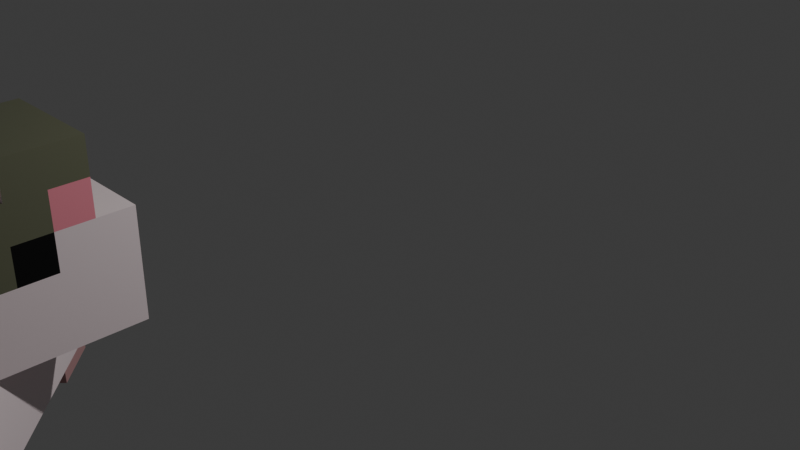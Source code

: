 # Source: HAMSTER.blend  (saved by Blender 4.1.24; exported with 4.5.12 LTS)
import bpy
from mathutils import Matrix  # noqa: F401  (used for matrix-valued properties, if any)

bpy.ops.wm.read_factory_settings(use_empty=True)
scene = bpy.context.scene
scene.name = 'Scene'

# ---- collections
col_collection = bpy.data.collections.new('Collection'); scene.collection.children.link(col_collection)

# ---- materials (node trees are filled in below, after node groups)
mat_material_010 = bpy.data.materials.new('Material.010')
mat_material_010.use_transparent_shadow = False
mat_material_002 = bpy.data.materials.new('Material.002')
mat_material_002.use_transparent_shadow = False
mat_material_004 = bpy.data.materials.new('Material.004')
mat_material_004.use_transparent_shadow = False
mat_material_005 = bpy.data.materials.new('Material.005')
mat_material_005.use_transparent_shadow = False
mat_material_006 = bpy.data.materials.new('Material.006')
mat_material_006.use_transparent_shadow = False
mat_material_009 = bpy.data.materials.new('Material.009')
mat_material_009.use_transparent_shadow = False
mat_material_007 = bpy.data.materials.new('Material.007')
mat_material_007.use_transparent_shadow = False
mat_material_008 = bpy.data.materials.new('Material.008')
mat_material_008.use_transparent_shadow = False

# ---- material node trees
mat_material_010.use_nodes = True; mat_material_010.node_tree.nodes.clear()
_N = mat_material_010.node_tree.nodes; _L = mat_material_010.node_tree.links
n0 = _N.new('ShaderNodeBsdfPrincipled'); n0.name = 'Principled BSDF'; n0.location = (10, 300)
n0.inputs[0].default_value = (0.5647, 0.3095, 0.3095, 1.0)
n1 = _N.new('ShaderNodeOutputMaterial'); n1.name = 'Material Output'; n1.location = (300, 300)
_L.new(n0.outputs[0], n1.inputs[0])
n1.is_active_output = True
mat_material_002.use_nodes = True; mat_material_002.node_tree.nodes.clear()
_N = mat_material_002.node_tree.nodes; _L = mat_material_002.node_tree.links
n0 = _N.new('ShaderNodeBsdfPrincipled'); n0.name = 'Principled BSDF'; n0.location = (10, 300)
n0.inputs[0].default_value = (1.0, 0.8499, 0.8726, 1.0)
n1 = _N.new('ShaderNodeOutputMaterial'); n1.name = 'Material Output'; n1.location = (300, 300)
_L.new(n0.outputs[0], n1.inputs[0])
n1.is_active_output = True
mat_material_004.use_nodes = True; mat_material_004.node_tree.nodes.clear()
_N = mat_material_004.node_tree.nodes; _L = mat_material_004.node_tree.links
n0 = _N.new('ShaderNodeBsdfPrincipled'); n0.name = 'Principled BSDF'; n0.location = (10, 300)
n0.inputs[0].default_value = (0.0, 0.0, 0.0, 1.0)
n1 = _N.new('ShaderNodeOutputMaterial'); n1.name = 'Material Output'; n1.location = (300, 300)
_L.new(n0.outputs[0], n1.inputs[0])
n1.is_active_output = True
mat_material_005.use_nodes = True; mat_material_005.node_tree.nodes.clear()
_N = mat_material_005.node_tree.nodes; _L = mat_material_005.node_tree.links
n0 = _N.new('ShaderNodeBsdfPrincipled'); n0.name = 'Principled BSDF'; n0.location = (10, 300)
n0.inputs[0].default_value = (1.0, 0.3145, 0.3956, 1.0)
n1 = _N.new('ShaderNodeOutputMaterial'); n1.name = 'Material Output'; n1.location = (300, 300)
_L.new(n0.outputs[0], n1.inputs[0])
n1.is_active_output = True
mat_material_006.use_nodes = True; mat_material_006.node_tree.nodes.clear()
_N = mat_material_006.node_tree.nodes; _L = mat_material_006.node_tree.links
n0 = _N.new('ShaderNodeBsdfPrincipled'); n0.name = 'Principled BSDF'; n0.location = (10, 300)
n0.inputs[0].default_value = (0.1662, 0.1739, 0.109, 1.0)
n1 = _N.new('ShaderNodeOutputMaterial'); n1.name = 'Material Output'; n1.location = (300, 300)
_L.new(n0.outputs[0], n1.inputs[0])
n1.is_active_output = True
mat_material_009.use_nodes = True; mat_material_009.node_tree.nodes.clear()
_N = mat_material_009.node_tree.nodes; _L = mat_material_009.node_tree.links
n0 = _N.new('ShaderNodeBsdfPrincipled'); n0.name = 'Principled BSDF'; n0.location = (10, 300)
n0.inputs[0].default_value = (0.5647, 0.3095, 0.3095, 1.0)
n1 = _N.new('ShaderNodeOutputMaterial'); n1.name = 'Material Output'; n1.location = (300, 300)
_L.new(n0.outputs[0], n1.inputs[0])
n1.is_active_output = True
mat_material_007.use_nodes = True; mat_material_007.node_tree.nodes.clear()
_N = mat_material_007.node_tree.nodes; _L = mat_material_007.node_tree.links
n0 = _N.new('ShaderNodeBsdfPrincipled'); n0.name = 'Principled BSDF'; n0.location = (10, 300)
n0.inputs[0].default_value = (0.5647, 0.3006, 0.3006, 1.0)
n1 = _N.new('ShaderNodeOutputMaterial'); n1.name = 'Material Output'; n1.location = (300, 300)
_L.new(n0.outputs[0], n1.inputs[0])
n1.is_active_output = True
mat_material_008.use_nodes = True; mat_material_008.node_tree.nodes.clear()
_N = mat_material_008.node_tree.nodes; _L = mat_material_008.node_tree.links
n0 = _N.new('ShaderNodeBsdfPrincipled'); n0.name = 'Principled BSDF'; n0.location = (10, 300)
n0.inputs[0].default_value = (0.5647, 0.3095, 0.3095, 1.0)
n1 = _N.new('ShaderNodeOutputMaterial'); n1.name = 'Material Output'; n1.location = (300, 300)
_L.new(n0.outputs[0], n1.inputs[0])
n1.is_active_output = True

# ---- world
world_world = bpy.data.worlds.new('World'); scene.world = world_world
world_world.use_nodes = True; world_world.node_tree.nodes.clear()
_N = world_world.node_tree.nodes; _L = world_world.node_tree.links
n0 = _N.new('ShaderNodeOutputWorld'); n0.name = 'World Output'; n0.location = (300, 300)
n1 = _N.new('ShaderNodeBackground'); n1.name = 'Background'; n1.location = (10, 300)
n1.inputs[0].default_value = (0.05088, 0.05088, 0.05088, 1.0)
_L.new(n1.outputs[0], n0.inputs[0])
n0.is_active_output = True
world_world.color = (0.05088, 0.05088, 0.05088)
world_world.use_sun_shadow = False
world_world.sun_shadow_jitter_overblur = 0.0

# ---- cameras
cam_camera = bpy.data.cameras.new('Camera')
cam_camera.clip_end = 100.0
cam_camera.ortho_scale = 7.314

# ---- lights
light_light = bpy.data.lights.new('Light', 'POINT')
light_light.transmission_factor = 0.0
light_light.energy = 1000.0
light_light.shadow_soft_size = 0.1
light_light.shadow_maximum_resolution = 0.006
light_light.use_absolute_resolution = True

# ---- meshes
me_cube_003 = bpy.data.meshes.new('Cube.003')
me_cube_003.from_pydata([(-1.0, -1.0, -1.0), (-1.0, -1.0, 1.0), (-1.0, 1.0, -1.0), (-1.0, 1.0, 1.0), (1.0, -1.0, -1.0), (1.0, -1.0, 1.0), (1.0, 1.0, -1.0), (1.0, 1.0, 1.0), (-2.493, -0.7403, 11.52), (-2.493, -0.7403, 24.85), (4.922, 6.675, 11.52), (4.922, 6.675, 24.85), (-0.02087, -3.212, 11.52), (-0.02087, -3.212, 24.85), (7.394, 4.203, 11.52), (7.394, 4.203, 24.85), (4.099, 5.851, 11.52), (3.275, 5.027, 11.52), (2.451, 4.203, 11.52), (1.627, 3.379, 11.52), (0.803, 2.555, 11.52), (-0.02087, 1.731, 11.52), (-0.8448, 0.9075, 11.52), (-1.669, 0.08362, 11.52), (-1.669, 0.08362, 24.85), (-0.8448, 0.9075, 24.85), (-0.02087, 1.731, 24.85), (0.803, 2.555, 24.85), (1.627, 3.379, 24.85), (2.451, 4.203, 24.85), (3.275, 5.027, 24.85), (4.099, 5.851, 24.85), (0.803, -2.388, 11.52), (1.627, -1.564, 11.52), (2.451, -0.7403, 11.52), (3.275, 0.08362, 11.52), (4.099, 0.9075, 11.52), (4.922, 1.731, 11.52), (5.746, 2.555, 11.52), (6.57, 3.379, 11.52), (6.57, 3.379, 24.85), (5.746, 2.555, 24.85), (4.922, 1.731, 24.85), (4.099, 0.9075, 24.85), (3.275, 0.08362, 24.85), (2.451, -0.7403, 24.85), (1.627, -1.564, 24.85), (0.803, -2.388, 24.85), (-2.493, -0.7403, 15.97), (-2.493, -0.7403, 20.41), (4.922, 6.675, 20.41), (4.922, 6.675, 15.97), (7.394, 4.203, 20.41), (7.394, 4.203, 15.97), (-0.02087, -3.212, 20.41), (-0.02087, -3.212, 15.97), (6.57, 3.379, 20.41), (6.57, 3.379, 15.97), (5.746, 2.555, 20.41), (5.746, 2.555, 15.97), (4.922, 1.731, 20.41), (4.922, 1.731, 15.97), (4.099, 0.9075, 20.41), (4.099, 0.9075, 15.97), (3.275, 0.08362, 20.41), (3.275, 0.08362, 15.97), (2.451, -0.7403, 20.41), (2.451, -0.7403, 15.97), (1.627, -1.564, 20.41), (1.627, -1.564, 15.97), (0.803, -2.388, 20.41), (0.803, -2.388, 15.97), (-1.669, 0.08362, 20.41), (-1.669, 0.08362, 15.97), (-0.8448, 0.9075, 20.41), (-0.8448, 0.9075, 15.97), (-0.02087, 1.731, 20.41), (-0.02087, 1.731, 15.97), (0.803, 2.555, 20.41), (0.803, 2.555, 15.97), (1.627, 3.379, 20.41), (1.627, 3.379, 15.97), (2.451, 4.203, 20.41), (2.451, 4.203, 15.97), (3.275, 5.027, 20.41), (3.275, 5.027, 15.97), (4.099, 5.851, 20.41), (4.099, 5.851, 15.97), (-1.669, 0.08362, 29.29), (-0.8448, 0.9075, 29.29), (-0.02087, 1.731, 29.29), (0.803, 2.555, 29.29), (1.627, 3.379, 29.29), (2.451, 4.203, 29.29), (3.275, 5.027, 29.29), (4.099, 5.851, 29.29), (6.57, 3.379, 29.29), (5.746, 2.555, 29.29), (4.922, 1.731, 29.29), (4.099, 0.9075, 29.29), (3.275, 0.08362, 29.29), (2.451, -0.7403, 29.29), (1.627, -1.564, 29.29), (0.803, -2.388, 29.29), (-1.669, 0.08362, 33.73), (-0.8448, 0.9075, 33.73), (-0.02087, 1.731, 33.73), (2.451, 4.203, 33.73), (3.275, 5.027, 33.73), (4.099, 5.851, 33.73), (6.57, 3.379, 33.73), (5.746, 2.555, 33.73), (4.922, 1.731, 33.73), (2.451, -0.7403, 33.73), (1.627, -1.564, 33.73), (0.803, -2.388, 33.73), (-1.033, -0.9569, 0.6774), (-1.033, -0.9569, 11.34), (-1.033, 7.782, 0.6774), (-1.033, 7.782, 11.34), (4.21, -0.9569, 0.6774), (4.21, -0.9569, 11.34), (4.21, 7.782, 0.6774), (4.21, 7.782, 11.34), (2.214, -0.9482, -1.0), (2.214, -0.9482, 1.0), (2.214, 1.052, -1.0), (2.214, 1.052, 1.0), (4.214, -0.9482, -1.0), (4.214, -0.9482, 1.0), (4.214, 1.052, -1.0), (4.214, 1.052, 1.0), (-1.026, 5.714, -1.0), (-1.026, 5.714, 1.0), (-1.026, 7.714, -1.0), (-1.026, 7.714, 1.0), (0.9741, 5.714, -1.0), (0.9741, 5.714, 1.0), (0.9741, 7.714, -1.0), (0.9741, 7.714, 1.0), (2.188, 5.766, -1.0), (2.188, 5.766, 1.0), (2.188, 7.766, -1.0), (2.188, 7.766, 1.0), (4.188, 5.766, -1.0), (4.188, 5.766, 1.0), (4.188, 7.766, -1.0), (4.188, 7.766, 1.0)], [], [(0, 1, 3, 2), (2, 3, 7, 6), (6, 7, 5, 4), (4, 5, 1, 0), (2, 6, 4, 0), (7, 3, 1, 5), (86, 31, 11, 50), (50, 11, 15, 52), (70, 47, 13, 54), (54, 13, 9, 49), (23, 32, 12, 8), (47, 24, 9, 13), (15, 11, 31, 40), (42, 41, 97, 98), (27, 26, 90, 91), (41, 40, 96, 97), (26, 25, 89, 90), (40, 31, 95, 96), (24, 47, 103, 88), (25, 24, 88, 89), (10, 14, 39, 16), (16, 39, 38, 17), (17, 38, 37, 18), (18, 37, 36, 19), (19, 36, 35, 20), (20, 35, 34, 21), (21, 34, 33, 22), (22, 33, 32, 23), (52, 15, 40, 56), (56, 40, 41, 58), (58, 41, 42, 60), (60, 42, 43, 62), (62, 43, 44, 64), (64, 44, 45, 66), (66, 45, 46, 68), (68, 46, 47, 70), (49, 9, 24, 72), (72, 24, 25, 74), (74, 25, 26, 76), (76, 26, 27, 78), (78, 27, 28, 80), (80, 28, 29, 82), (82, 29, 30, 84), (84, 30, 31, 86), (17, 85, 87, 16), (85, 84, 86, 87), (18, 83, 85, 17), (83, 82, 84, 85), (19, 81, 83, 18), (81, 80, 82, 83), (20, 79, 81, 19), (79, 78, 80, 81), (21, 77, 79, 20), (77, 76, 78, 79), (22, 75, 77, 21), (75, 74, 76, 77), (23, 73, 75, 22), (73, 72, 74, 75), (8, 48, 73, 23), (48, 49, 72, 73), (33, 69, 71, 32), (69, 68, 70, 71), (34, 67, 69, 33), (67, 66, 68, 69), (35, 65, 67, 34), (65, 64, 66, 67), (36, 63, 65, 35), (63, 62, 64, 65), (37, 61, 63, 36), (61, 60, 62, 63), (38, 59, 61, 37), (59, 58, 60, 61), (39, 57, 59, 38), (57, 56, 58, 59), (14, 53, 57, 39), (53, 52, 56, 57), (12, 55, 48, 8), (55, 54, 49, 48), (32, 71, 55, 12), (71, 70, 54, 55), (10, 51, 53, 14), (51, 50, 52, 53), (16, 87, 51, 10), (87, 86, 50, 51), (102, 101, 113, 114), (94, 93, 107, 108), (98, 93, 92, 99), (99, 92, 91, 100), (100, 91, 90, 101), (98, 97, 111, 112), (90, 89, 105, 106), (28, 27, 91, 92), (43, 42, 98, 99), (29, 28, 92, 93), (44, 43, 99, 100), (30, 29, 93, 94), (45, 44, 100, 101), (31, 30, 94, 95), (46, 45, 101, 102), (47, 46, 102, 103), (110, 109, 108, 111), (111, 108, 107, 112), (113, 106, 105, 114), (114, 105, 104, 115), (101, 90, 106, 113), (93, 98, 112, 107), (95, 94, 108, 109), (103, 102, 114, 115), (89, 88, 104, 105), (97, 96, 110, 111), (96, 95, 109, 110), (88, 103, 115, 104), (116, 117, 119, 118), (118, 119, 123, 122), (122, 123, 121, 120), (120, 121, 117, 116), (118, 122, 120, 116), (123, 119, 117, 121), (124, 125, 127, 126), (126, 127, 131, 130), (130, 131, 129, 128), (128, 129, 125, 124), (126, 130, 128, 124), (131, 127, 125, 129), (132, 133, 135, 134), (134, 135, 139, 138), (138, 139, 137, 136), (136, 137, 133, 132), (134, 138, 136, 132), (139, 135, 133, 137), (140, 141, 143, 142), (142, 143, 147, 146), (146, 147, 145, 144), (144, 145, 141, 140), (142, 146, 144, 140), (147, 143, 141, 145)])
me_cube_003.polygons.foreach_set('material_index', [0, 0, 0, 0, 0, 0, 1, 1, 1, 1, 1, 1, 1, 4, 4, 3, 4, 4, 1, 4, 1, 1, 1, 1, 1, 1, 1, 1, 1, 1, 2, 4, 4, 4, 2, 1, 1, 1, 1, 1, 1, 1, 1, 1, 1, 1, 1, 1, 1, 1, 1, 1, 1, 1, 1, 1, 1, 1, 1, 1, 1, 1, 1, 1, 1, 1, 1, 3, 1, 1, 1, 1, 1, 1, 1, 1, 1, 1, 1, 1, 1, 1, 1, 1, 4, 4, 4, 4, 4, 4, 4, 4, 4, 4, 4, 4, 4, 4, 4, 3, 4, 4, 4, 4, 1, 1, 4, 4, 4, 4, 4, 1, 1, 1, 1, 1, 1, 1, 5, 5, 5, 5, 5, 5, 6, 6, 6, 6, 6, 6, 7, 7, 7, 7, 7, 7])
_uv = me_cube_003.uv_layers.new(name='UVMap')
_uv.uv.foreach_set('vector', [0.375, 0.0, 0.625, 0.0, 0.625, 0.25, 0.375, 0.25, 0.375, 0.25, 0.625, 0.25, 0.625, 0.5, 0.375, 0.5, 0.375, 0.5, 0.625, 0.5, 0.625, 0.75, 0.375, 0.75, 0.375, 0.75, 0.625, 0.75, 0.625, 1.0, 0.375, 1.0, 0.125, 0.5, 0.375, 0.5, 0.375, 0.75, 0.125, 0.75, 0.625, 0.5, 0.875, 0.5, 0.875, 0.75, 0.625, 0.75, 0.5417, 0.2222, 0.625, 0.2222, 0.625, 0.25, 0.5417, 0.25, 0.5417, 0.25, 0.625, 0.25, 0.625, 0.5, 0.5417, 0.5, 0.5417, 0.7222, 0.625, 0.7222, 0.625, 0.75, 0.5417, 0.75, 0.5417, 0.75, 0.625, 0.75, 0.625, 1.0, 0.5417, 1.0, 0.125, 0.7222, 0.375, 0.7222, 0.375, 0.75, 0.125, 0.75, 0.625, 0.7222, 0.875, 0.7222, 0.875, 0.75, 0.625, 0.75, 0.625, 0.5, 0.875, 0.5, 0.875, 0.5278, 0.625, 0.5278, 0.625, 0.5833, 0.625, 0.5556, 0.625, 0.5556, 0.625, 0.5833, 0.625, 0.1111, 0.625, 0.08333, 0.625, 0.08333, 0.625, 0.1111, 0.625, 0.5556, 0.625, 0.5278, 0.625, 0.5278, 0.625, 0.5556, 0.625, 0.08333, 0.625, 0.05556, 0.625, 0.05556, 0.625, 0.08333, 0.625, 0.5278, 0.875, 0.5278, 0.875, 0.5278, 0.625, 0.5278, 0.875, 0.7222, 0.625, 0.7222, 0.625, 0.7222, 0.875, 0.7222, 0.625, 0.05556, 0.625, 0.02778, 0.625, 0.02778, 0.625, 0.05556, 0.125, 0.5, 0.375, 0.5, 0.375, 0.5278, 0.125, 0.5278, 0.125, 0.5278, 0.375, 0.5278, 0.375, 0.5556, 0.125, 0.5556, 0.125, 0.5556, 0.375, 0.5556, 0.375, 0.5833, 0.125, 0.5833, 0.125, 0.5833, 0.375, 0.5833, 0.375, 0.6111, 0.125, 0.6111, 0.125, 0.6111, 0.375, 0.6111, 0.375, 0.6389, 0.125, 0.6389, 0.125, 0.6389, 0.375, 0.6389, 0.375, 0.6667, 0.125, 0.6667, 0.125, 0.6667, 0.375, 0.6667, 0.375, 0.6944, 0.125, 0.6944, 0.125, 0.6944, 0.375, 0.6944, 0.375, 0.7222, 0.125, 0.7222, 0.5417, 0.5, 0.625, 0.5, 0.625, 0.5278, 0.5417, 0.5278, 0.5417, 0.5278, 0.625, 0.5278, 0.625, 0.5556, 0.5417, 0.5556, 0.5417, 0.5556, 0.625, 0.5556, 0.625, 0.5833, 0.5417, 0.5833, 0.5417, 0.5833, 0.625, 0.5833, 0.625, 0.6111, 0.5417, 0.6111, 0.5417, 0.6111, 0.625, 0.6111, 0.625, 0.6389, 0.5417, 0.6389, 0.5417, 0.6389, 0.625, 0.6389, 0.625, 0.6667, 0.5417, 0.6667, 0.5417, 0.6667, 0.625, 0.6667, 0.625, 0.6944, 0.5417, 0.6944, 0.5417, 0.6944, 0.625, 0.6944, 0.625, 0.7222, 0.5417, 0.7222, 0.5417, 0.0, 0.625, 0.0, 0.625, 0.02778, 0.5417, 0.02778, 0.5417, 0.02778, 0.625, 0.02778, 0.625, 0.05556, 0.5417, 0.05556, 0.5417, 0.05556, 0.625, 0.05556, 0.625, 0.08333, 0.5417, 0.08333, 0.5417, 0.08333, 0.625, 0.08333, 0.625, 0.1111, 0.5417, 0.1111, 0.5417, 0.1111, 0.625, 0.1111, 0.625, 0.1389, 0.5417, 0.1389, 0.5417, 0.1389, 0.625, 0.1389, 0.625, 0.1667, 0.5417, 0.1667, 0.5417, 0.1667, 0.625, 0.1667, 0.625, 0.1944, 0.5417, 0.1944, 0.5417, 0.1944, 0.625, 0.1944, 0.625, 0.2222, 0.5417, 0.2222, 0.375, 0.1944, 0.4583, 0.1944, 0.4583, 0.2222, 0.375, 0.2222, 0.4583, 0.1944, 0.5417, 0.1944, 0.5417, 0.2222, 0.4583, 0.2222, 0.375, 0.1667, 0.4583, 0.1667, 0.4583, 0.1944, 0.375, 0.1944, 0.4583, 0.1667, 0.5417, 0.1667, 0.5417, 0.1944, 0.4583, 0.1944, 0.375, 0.1389, 0.4583, 0.1389, 0.4583, 0.1667, 0.375, 0.1667, 0.4583, 0.1389, 0.5417, 0.1389, 0.5417, 0.1667, 0.4583, 0.1667, 0.375, 0.1111, 0.4583, 0.1111, 0.4583, 0.1389, 0.375, 0.1389, 0.4583, 0.1111, 0.5417, 0.1111, 0.5417, 0.1389, 0.4583, 0.1389, 0.375, 0.08333, 0.4583, 0.08333, 0.4583, 0.1111, 0.375, 0.1111, 0.4583, 0.08333, 0.5417, 0.08333, 0.5417, 0.1111, 0.4583, 0.1111, 0.375, 0.05556, 0.4583, 0.05556, 0.4583, 0.08333, 0.375, 0.08333, 0.4583, 0.05556, 0.5417, 0.05556, 0.5417, 0.08333, 0.4583, 0.08333, 0.375, 0.02778, 0.4583, 0.02778, 0.4583, 0.05556, 0.375, 0.05556, 0.4583, 0.02778, 0.5417, 0.02778, 0.5417, 0.05556, 0.4583, 0.05556, 0.375, 0.0, 0.4583, 0.0, 0.4583, 0.02778, 0.375, 0.02778, 0.4583, 0.0, 0.5417, 0.0, 0.5417, 0.02778, 0.4583, 0.02778, 0.375, 0.6944, 0.4583, 0.6944, 0.4583, 0.7222, 0.375, 0.7222, 0.4583, 0.6944, 0.5417, 0.6944, 0.5417, 0.7222, 0.4583, 0.7222, 0.375, 0.6667, 0.4583, 0.6667, 0.4583, 0.6944, 0.375, 0.6944, 0.4583, 0.6667, 0.5417, 0.6667, 0.5417, 0.6944, 0.4583, 0.6944, 0.375, 0.6389, 0.4583, 0.6389, 0.4583, 0.6667, 0.375, 0.6667, 0.4583, 0.6389, 0.5417, 0.6389, 0.5417, 0.6667, 0.4583, 0.6667, 0.375, 0.6111, 0.4583, 0.6111, 0.4583, 0.6389, 0.375, 0.6389, 0.4583, 0.6111, 0.5417, 0.6111, 0.5417, 0.6389, 0.4583, 0.6389, 0.375, 0.5833, 0.4583, 0.5833, 0.4583, 0.6111, 0.375, 0.6111, 0.4583, 0.5833, 0.5417, 0.5833, 0.5417, 0.6111, 0.4583, 0.6111, 0.375, 0.5556, 0.4583, 0.5556, 0.4583, 0.5833, 0.375, 0.5833, 0.4583, 0.5556, 0.5417, 0.5556, 0.5417, 0.5833, 0.4583, 0.5833, 0.375, 0.5278, 0.4583, 0.5278, 0.4583, 0.5556, 0.375, 0.5556, 0.4583, 0.5278, 0.5417, 0.5278, 0.5417, 0.5556, 0.4583, 0.5556, 0.375, 0.5, 0.4583, 0.5, 0.4583, 0.5278, 0.375, 0.5278, 0.4583, 0.5, 0.5417, 0.5, 0.5417, 0.5278, 0.4583, 0.5278, 0.375, 0.75, 0.4583, 0.75, 0.4583, 1.0, 0.375, 1.0, 0.4583, 0.75, 0.5417, 0.75, 0.5417, 1.0, 0.4583, 1.0, 0.375, 0.7222, 0.4583, 0.7222, 0.4583, 0.75, 0.375, 0.75, 0.4583, 0.7222, 0.5417, 0.7222, 0.5417, 0.75, 0.4583, 0.75, 0.375, 0.25, 0.4583, 0.25, 0.4583, 0.5, 0.375, 0.5, 0.4583, 0.25, 0.5417, 0.25, 0.5417, 0.5, 0.4583, 0.5, 0.375, 0.2222, 0.4583, 0.2222, 0.4583, 0.25, 0.375, 0.25, 0.4583, 0.2222, 0.5417, 0.2222, 0.5417, 0.25, 0.4583, 0.25, 0.625, 0.6944, 0.625, 0.6667, 0.625, 0.6667, 0.625, 0.6944, 0.625, 0.1944, 0.625, 0.1667, 0.625, 0.1667, 0.625, 0.1944, 0.625, 0.5833, 0.875, 0.5833, 0.875, 0.6111, 0.625, 0.6111, 0.625, 0.6111, 0.875, 0.6111, 0.875, 0.6389, 0.625, 0.6389, 0.625, 0.6389, 0.875, 0.6389, 0.875, 0.6667, 0.625, 0.6667, 0.625, 0.5833, 0.625, 0.5556, 0.625, 0.5556, 0.625, 0.5833, 0.625, 0.08333, 0.625, 0.05556, 0.625, 0.05556, 0.625, 0.08333, 0.625, 0.1389, 0.625, 0.1111, 0.625, 0.1111, 0.625, 0.1389, 0.625, 0.6111, 0.625, 0.5833, 0.625, 0.5833, 0.625, 0.6111, 0.625, 0.1667, 0.625, 0.1389, 0.625, 0.1389, 0.625, 0.1667, 0.625, 0.6389, 0.625, 0.6111, 0.625, 0.6111, 0.625, 0.6389, 0.625, 0.1944, 0.625, 0.1667, 0.625, 0.1667, 0.625, 0.1944, 0.625, 0.6667, 0.625, 0.6389, 0.625, 0.6389, 0.625, 0.6667, 0.625, 0.2222, 0.625, 0.1944, 0.625, 0.1944, 0.625, 0.2222, 0.625, 0.6944, 0.625, 0.6667, 0.625, 0.6667, 0.625, 0.6944, 0.625, 0.7222, 0.625, 0.6944, 0.625, 0.6944, 0.625, 0.7222, 0.625, 0.5278, 0.875, 0.5278, 0.875, 0.5556, 0.625, 0.5556, 0.625, 0.5556, 0.875, 0.5556, 0.875, 0.5833, 0.625, 0.5833, 0.625, 0.6667, 0.875, 0.6667, 0.875, 0.6944, 0.625, 0.6944, 0.625, 0.6944, 0.875, 0.6944, 0.875, 0.7222, 0.625, 0.7222, 0.625, 0.6667, 0.875, 0.6667, 0.875, 0.6667, 0.625, 0.6667, 0.875, 0.5833, 0.625, 0.5833, 0.625, 0.5833, 0.875, 0.5833, 0.625, 0.2222, 0.625, 0.1944, 0.625, 0.1944, 0.625, 0.2222, 0.625, 0.7222, 0.625, 0.6944, 0.625, 0.6944, 0.625, 0.7222, 0.625, 0.05556, 0.625, 0.02778, 0.625, 0.02778, 0.625, 0.05556, 0.625, 0.5556, 0.625, 0.5278, 0.625, 0.5278, 0.625, 0.5556, 0.625, 0.5278, 0.875, 0.5278, 0.875, 0.5278, 0.625, 0.5278, 0.875, 0.7222, 0.625, 0.7222, 0.625, 0.7222, 0.875, 0.7222, 0.375, 0.0, 0.625, 0.0, 0.625, 0.25, 0.375, 0.25, 0.375, 0.25, 0.625, 0.25, 0.625, 0.5, 0.375, 0.5, 0.375, 0.5, 0.625, 0.5, 0.625, 0.75, 0.375, 0.75, 0.375, 0.75, 0.625, 0.75, 0.625, 1.0, 0.375, 1.0, 0.125, 0.5, 0.375, 0.5, 0.375, 0.75, 0.125, 0.75, 0.625, 0.5, 0.875, 0.5, 0.875, 0.75, 0.625, 0.75, 0.375, 0.0, 0.625, 0.0, 0.625, 0.25, 0.375, 0.25, 0.375, 0.25, 0.625, 0.25, 0.625, 0.5, 0.375, 0.5, 0.375, 0.5, 0.625, 0.5, 0.625, 0.75, 0.375, 0.75, 0.375, 0.75, 0.625, 0.75, 0.625, 1.0, 0.375, 1.0, 0.125, 0.5, 0.375, 0.5, 0.375, 0.75, 0.125, 0.75, 0.625, 0.5, 0.875, 0.5, 0.875, 0.75, 0.625, 0.75, 0.375, 0.0, 0.625, 0.0, 0.625, 0.25, 0.375, 0.25, 0.375, 0.25, 0.625, 0.25, 0.625, 0.5, 0.375, 0.5, 0.375, 0.5, 0.625, 0.5, 0.625, 0.75, 0.375, 0.75, 0.375, 0.75, 0.625, 0.75, 0.625, 1.0, 0.375, 1.0, 0.125, 0.5, 0.375, 0.5, 0.375, 0.75, 0.125, 0.75, 0.625, 0.5, 0.875, 0.5, 0.875, 0.75, 0.625, 0.75, 0.375, 0.0, 0.625, 0.0, 0.625, 0.25, 0.375, 0.25, 0.375, 0.25, 0.625, 0.25, 0.625, 0.5, 0.375, 0.5, 0.375, 0.5, 0.625, 0.5, 0.625, 0.75, 0.375, 0.75, 0.375, 0.75, 0.625, 0.75, 0.625, 1.0, 0.375, 1.0, 0.125, 0.5, 0.375, 0.5, 0.375, 0.75, 0.125, 0.75, 0.625, 0.5, 0.875, 0.5, 0.875, 0.75, 0.625, 0.75])
me_cube_003.materials.append(mat_material_010)
me_cube_003.materials.append(mat_material_002)
me_cube_003.materials.append(mat_material_004)
me_cube_003.materials.append(mat_material_005)
me_cube_003.materials.append(mat_material_006)
me_cube_003.materials.append(mat_material_009)
me_cube_003.materials.append(mat_material_007)
me_cube_003.materials.append(mat_material_008)
me_cube_003.update()

# ---- objects
ob_light = bpy.data.objects.new('Light', light_light)
ob_camera = bpy.data.objects.new('Camera', cam_camera)
ob_cube_003 = bpy.data.objects.new('Cube.003', me_cube_003)

# ---- transforms, parenting, visibility, modifiers, constraints
ob_light.location = (4.076, 1.005, 5.904)
ob_light.rotation_euler = (0.6503, 0.05522, 1.866)
ob_light.lock_rotations_4d = False
ob_light.empty_display_type = 'ARROWS'
ob_light.color = (0.0, 0.0, 0.0, 0.0)
ob_light.lineart.crease_threshold = 0.0
ob_camera.location = (7.359, -6.926, 4.958)
ob_camera.rotation_euler = (1.109, 0.0, 0.8149)
ob_camera.lock_rotations_4d = False
ob_camera.empty_display_type = 'ARROWS'
ob_camera.color = (0.0, 0.0, 0.0, 0.0)
ob_camera.display_type = 'WIRE'
ob_camera.lineart.crease_threshold = 0.0
ob_cube_003.location = (-0.1455, -5.54, -0.4939)
ob_cube_003.rotation_euler = (0.0, 0.0, 0.7854)
ob_cube_003.scale = (0.2861, 0.2861, 0.075)

# ---- collection membership
col_collection.objects.link(ob_light)
col_collection.objects.link(ob_camera)
col_collection.objects.link(ob_cube_003)

# ---- scene / render settings (as saved in the file)
scene.camera = ob_camera
scene.frame_start = 1; scene.frame_end = 250; scene.frame_set(1)
scene.render.engine = 'BLENDER_EEVEE_NEXT'
scene.cycles.sampling_pattern = 'TABULATED_SOBOL'
scene.eevee.ray_tracing_options.trace_max_roughness = 0.0
bpy.context.view_layer.update()
